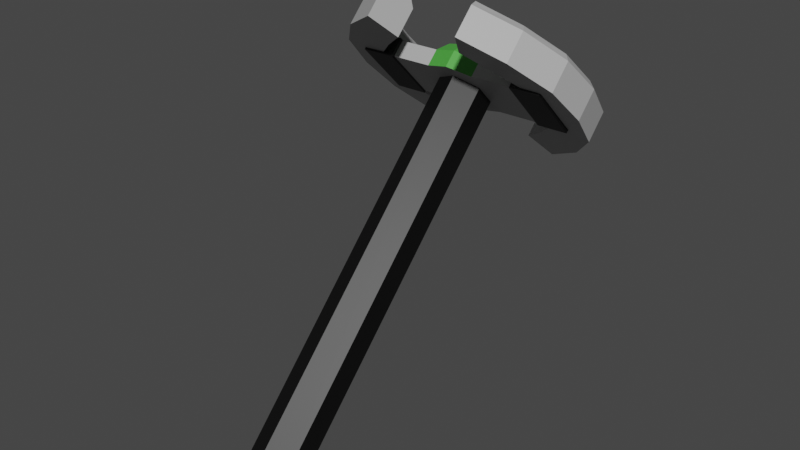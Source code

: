 # Source: SteeringWheel5.blend  (saved by Blender 2.90.8; exported with 4.5.12 LTS)
import bpy
from mathutils import Matrix  # noqa: F401  (used for matrix-valued properties, if any)

bpy.ops.wm.read_factory_settings(use_empty=True)
scene = bpy.context.scene
scene.name = 'Scene'

# ---- collections
col_collection = bpy.data.collections.new('Collection'); scene.collection.children.link(col_collection)

# ---- materials (node trees are filled in below, after node groups)
mat_black_steeringwheel5 = bpy.data.materials.new('Black_SteeringWheel5')
mat_black_steeringwheel5.use_transparent_shadow = False
mat_darkgreen_steeringwhee5 = bpy.data.materials.new('DarkGreen_SteeringWhee5')
mat_darkgreen_steeringwhee5.use_transparent_shadow = False
mat_gray_steeringwheel5 = bpy.data.materials.new('Gray_SteeringWheel5')
mat_gray_steeringwheel5.use_transparent_shadow = False

# ---- material node trees
mat_black_steeringwheel5.use_nodes = True; mat_black_steeringwheel5.node_tree.nodes.clear()
_N = mat_black_steeringwheel5.node_tree.nodes; _L = mat_black_steeringwheel5.node_tree.links
n0 = _N.new('ShaderNodeBsdfPrincipled'); n0.name = 'Principled BSDF'; n0.location = (10, 300)
n0.distribution = 'GGX'
n0.subsurface_method = 'BURLEY'
n0.inputs[0].default_value = (0.0, 0.0, 0.0, 1.0)
n0.inputs[3].default_value = 1.45
n0.inputs[27].default_value = (0.0, 0.0, 0.0, 1.0)
n0.inputs[28].default_value = 1.0
n1 = _N.new('ShaderNodeOutputMaterial'); n1.name = 'Material Output'; n1.location = (300, 300)
_L.new(n0.outputs[0], n1.inputs[0])
n1.is_active_output = True
mat_darkgreen_steeringwhee5.use_nodes = True; mat_darkgreen_steeringwhee5.node_tree.nodes.clear()
_N = mat_darkgreen_steeringwhee5.node_tree.nodes; _L = mat_darkgreen_steeringwhee5.node_tree.links
n0 = _N.new('ShaderNodeBsdfPrincipled'); n0.name = 'Principled BSDF'; n0.location = (10, 300)
n0.distribution = 'GGX'
n0.subsurface_method = 'BURLEY'
n0.inputs[0].default_value = (0.07651, 0.402, 0.05518, 1.0)
n0.inputs[3].default_value = 1.45
n0.inputs[27].default_value = (0.0, 0.0, 0.0, 1.0)
n0.inputs[28].default_value = 1.0
n1 = _N.new('ShaderNodeOutputMaterial'); n1.name = 'Material Output'; n1.location = (300, 300)
_L.new(n0.outputs[0], n1.inputs[0])
n1.is_active_output = True
mat_gray_steeringwheel5.use_nodes = True; mat_gray_steeringwheel5.node_tree.nodes.clear()
_N = mat_gray_steeringwheel5.node_tree.nodes; _L = mat_gray_steeringwheel5.node_tree.links
n0 = _N.new('ShaderNodeBsdfPrincipled'); n0.name = 'Principled BSDF'; n0.location = (10, 300)
n0.distribution = 'GGX'
n0.subsurface_method = 'BURLEY'
n0.inputs[0].default_value = (0.448, 0.448, 0.448, 1.0)
n0.inputs[3].default_value = 1.45
n0.inputs[27].default_value = (0.0, 0.0, 0.0, 1.0)
n0.inputs[28].default_value = 1.0
n1 = _N.new('ShaderNodeOutputMaterial'); n1.name = 'Material Output'; n1.location = (300, 300)
_L.new(n0.outputs[0], n1.inputs[0])
n1.is_active_output = True

# ---- world
world_world = bpy.data.worlds.new('World'); scene.world = world_world
world_world.use_nodes = True; world_world.node_tree.nodes.clear()
_N = world_world.node_tree.nodes; _L = world_world.node_tree.links
n0 = _N.new('ShaderNodeOutputWorld'); n0.name = 'World Output'; n0.location = (300, 300)
n1 = _N.new('ShaderNodeBackground'); n1.name = 'Background'; n1.location = (10, 300)
n1.inputs[0].default_value = (0.05088, 0.05088, 0.05088, 1.0)
_L.new(n1.outputs[0], n0.inputs[0])
n0.is_active_output = True
world_world.color = (0.05088, 0.05088, 0.05088)
world_world.use_sun_shadow = False
world_world.sun_shadow_jitter_overblur = 0.0

# ---- meshes
me_cylinder = bpy.data.meshes.new('Cylinder')
me_cylinder.from_pydata([(0.001382, -2.154, -2.562), (0.001382, 0.1866, -0.1167), (0.1893, -2.222, -2.477), (0.1893, 0.1101, -0.04018), (0.1893, -2.357, -2.307), (0.1893, -0.04297, 0.1128), (0.001382, -2.424, -2.222), (0.001382, -0.1195, 0.1894), (-0.1865, -2.357, -2.307), (-0.1865, -0.04297, 0.1128), (-0.1865, -2.222, -2.477), (-0.1865, 0.1101, -0.04018), (0.4801, 0.3357, -0.3511), (0.6783, -0.007573, -0.01775), (0.4801, -0.3508, 0.3156), (-0.4773, -0.3508, 0.3156), (-0.6755, -0.007573, -0.01775), (-0.4773, 0.3357, -0.3511), (0.7085, 0.4949, -0.5153), (1.001, -0.01239, -0.02271), (0.7085, -0.5197, 0.4699), (-0.7057, -0.5197, 0.4699), (-0.9986, -0.01239, -0.02271), (-0.7057, 0.4949, -0.5153), (0.4801, 0.5071, -0.1745), (0.5245, 0.5803, -0.1629), (0.6783, 0.1639, 0.1588), (0.7411, 0.2052, 0.2014), (0.4801, -0.1794, 0.4921), (0.5245, -0.1699, 0.5657), (-0.4773, -0.1794, 0.4921), (-0.5217, -0.1699, 0.5657), (-0.6755, 0.1639, 0.1588), (-0.7383, 0.2052, 0.2014), (-0.4773, 0.5071, -0.1745), (-0.5217, 0.5803, -0.1629), (0.6641, 0.6836, -0.2572), (0.7085, 0.676, -0.3289), (0.9386, 0.2082, 0.2044), (1.001, 0.1687, 0.1637), (0.6641, -0.2672, 0.6661), (0.7085, -0.3386, 0.6564), (-0.6613, -0.2672, 0.6661), (-0.7057, -0.3386, 0.6564), (-0.9358, 0.2082, 0.2044), (-0.9986, 0.1687, 0.1637), (-0.6613, 0.6836, -0.2572), (-0.7057, 0.676, -0.3289), (-0.3867, -0.6829, 0.6317), (-0.2739, -0.4826, 0.4467), (-0.3867, -0.5041, 0.8159), (-0.3648, -0.4271, 0.8191), (-0.2958, -0.3104, 0.7001), (-0.2739, -0.3133, 0.6211), (0.3895, -0.6829, 0.6317), (0.2767, -0.4826, 0.4467), (0.3895, -0.5041, 0.8159), (0.3676, -0.4271, 0.8191), (0.2986, -0.3104, 0.7001), (0.2767, -0.3133, 0.6211), (0.9383, -0.2892, 0.2494), (0.666, -0.2034, 0.1756), (0.9383, -0.1103, 0.4335), (0.8854, -0.05557, 0.4584), (0.7189, -0.008959, 0.4073), (0.666, -0.03407, 0.3499), (0.9383, 0.2677, -0.2914), (0.666, 0.1914, -0.2078), (0.9383, 0.4465, -0.1072), (0.8854, 0.4698, -0.05177), (0.7189, 0.4173, -0.006668), (0.666, 0.3607, -0.03346), (-0.9355, -0.2892, 0.2494), (-0.6632, -0.2034, 0.1756), (-0.9355, -0.1103, 0.4335), (-0.8826, -0.05557, 0.4584), (-0.7161, -0.008959, 0.4073), (-0.6632, -0.03407, 0.3499), (0.3895, 0.6614, -0.6737), (0.2767, 0.4706, -0.479), (0.3895, 0.8402, -0.4896), (0.3676, 0.8412, -0.4125), (0.2986, 0.7188, -0.2994), (0.2767, 0.6399, -0.3046), (-0.3867, 0.6614, -0.6737), (-0.2739, 0.4706, -0.479), (-0.3867, 0.8402, -0.4896), (-0.3648, 0.8412, -0.4125), (-0.2958, 0.7188, -0.2994), (-0.2739, 0.6399, -0.3046), (-0.9355, 0.2677, -0.2914), (-0.6632, 0.1914, -0.2078), (-0.9355, 0.4465, -0.1072), (-0.8826, 0.4698, -0.05177), (-0.7161, 0.4173, -0.006668), (-0.6632, 0.3607, -0.03346), (0.001382, 0.2157, -0.255), (0.001382, 0.314, -0.1566), (0.202, 0.1696, -0.2089), (0.202, 0.268, -0.1105), (0.326, 0.04891, -0.08821), (0.326, 0.1473, 0.01016), (0.326, -0.1003, 0.06096), (0.326, -0.001885, 0.1593), (0.202, -0.2209, 0.1816), (0.202, -0.1226, 0.28), (0.001382, -0.267, 0.2277), (0.001382, -0.1687, 0.3261), (-0.1992, -0.2209, 0.1816), (-0.1992, -0.1226, 0.28), (-0.3232, -0.1003, 0.06096), (-0.3232, -0.001885, 0.1593), (-0.3232, 0.04891, -0.08821), (-0.3232, 0.1473, 0.01016), (-0.1992, 0.1696, -0.2089), (-0.1992, 0.268, -0.1105), (0.8085, 0.268, -0.1105), (0.8085, 0.1696, -0.2089), (0.8085, 0.04891, -0.08821), (0.8085, 0.1473, 0.01016), (0.8085, -0.1003, 0.06096), (0.8085, -0.001885, 0.1593), (0.8085, -0.2209, 0.1816), (0.8085, -0.1226, 0.28), (0.5362, -0.2209, 0.1816), (0.5362, -0.1003, 0.06096), (0.5362, -0.001885, 0.1593), (0.5362, 0.1473, 0.01016), (0.5362, 0.1696, -0.2089), (0.5362, 0.04891, -0.08821), (0.5362, -0.1226, 0.28), (0.5362, 0.268, -0.1105), (-0.8247, -0.1226, 0.28), (-0.8247, -0.2209, 0.1816), (-0.8247, -0.1003, 0.06096), (-0.8247, -0.001885, 0.1593), (-0.8247, 0.04891, -0.08821), (-0.8247, 0.1473, 0.01016), (-0.8247, 0.1696, -0.2089), (-0.8247, 0.268, -0.1105), (-0.531, -0.1003, 0.06096), (-0.531, -0.2209, 0.1816), (-0.531, 0.268, -0.1105), (-0.531, 0.1473, 0.01016), (-0.531, 0.04891, -0.08821), (-0.531, -0.001885, 0.1593), (-0.531, -0.1226, 0.28), (-0.531, 0.1696, -0.2089), (0.5462, -0.1139, 0.05681), (0.7986, -0.1139, 0.05681), (-0.5417, -0.2422, 0.1851), (-0.8139, -0.2422, 0.1851), (0.7986, 0.2892, -0.114), (0.7986, 0.1731, -0.2302), (0.7986, 0.04476, -0.1018), (0.7986, 0.1609, 0.01432), (0.7986, 0.002267, 0.1729), (0.7986, -0.2422, 0.1851), (0.7986, -0.1261, 0.3013), (0.5462, 0.002267, 0.1729), (0.5462, 0.1731, -0.2302), (0.5462, -0.1261, 0.3013), (0.5462, -0.2422, 0.1851), (0.5462, 0.1609, 0.01432), (0.5462, 0.04476, -0.1018), (0.5462, 0.2892, -0.114), (-0.8139, -0.1261, 0.3013), (-0.8139, -0.1139, 0.05681), (-0.8139, 0.002267, 0.1729), (-0.8139, 0.04476, -0.1018), (-0.8139, 0.1609, 0.01432), (-0.8139, 0.1731, -0.2302), (-0.8139, 0.2892, -0.114), (-0.5417, 0.2892, -0.114), (-0.5417, 0.002267, 0.1729), (-0.5417, 0.1731, -0.2302), (-0.5417, -0.1139, 0.05681), (-0.5417, 0.1609, 0.01432), (-0.5417, 0.04476, -0.1018), (-0.5417, -0.1261, 0.3013), (0.1618, 0.2957, -0.004364), (0.001382, 0.3326, -0.04121), (-0.159, 0.2957, -0.004364), (-0.2581, 0.1993, 0.0921), (-0.2581, 0.08005, 0.2113), (-0.159, -0.01641, 0.3078), (0.001382, -0.05326, 0.3446), (0.1618, -0.01641, 0.3078), (0.2609, 0.08005, 0.2113), (0.2609, 0.1993, 0.0921)], [], [(0, 1, 3, 2), (2, 3, 5, 4), (4, 5, 7, 6), (3, 1, 11, 9, 7, 5), (6, 7, 9, 8), (8, 9, 11, 10), (0, 2, 4, 6, 8, 10), (66, 68, 39, 19), (48, 50, 43, 21), (72, 74, 45, 22), (90, 92, 47, 23), (60, 62, 41, 20), (89, 34, 17, 85), (67, 12, 18, 66), (65, 26, 13, 61), (61, 13, 19, 60), (59, 28, 14, 55), (55, 14, 20, 54), (77, 30, 15, 73), (73, 15, 21, 72), (95, 32, 16, 91), (91, 16, 22, 90), (78, 80, 37, 18), (85, 17, 23, 84), (71, 24, 12, 67), (83, 82, 81, 80, 78, 79), (94, 35, 46, 93), (76, 33, 44, 75), (52, 31, 42, 51), (64, 29, 40, 63), (70, 27, 38, 69), (82, 25, 36, 81), (10, 11, 1, 0), (53, 52, 51, 50, 48, 49), (68, 37, 36, 69), (62, 39, 38, 63), (56, 41, 40, 57), (74, 43, 42, 75), (92, 45, 44, 93), (86, 47, 46, 87), (70, 25, 24, 71), (64, 27, 26, 65), (58, 29, 28, 59), (76, 31, 30, 77), (94, 33, 32, 95), (88, 35, 34, 89), (31, 52, 53, 30), (43, 50, 51, 42), (15, 49, 48, 21), (30, 53, 49, 15), (29, 58, 57, 40), (20, 41, 56, 54), (29, 64, 65, 28), (41, 62, 63, 40), (27, 64, 63, 38), (14, 61, 60, 20), (28, 65, 61, 14), (19, 39, 62, 60), (27, 70, 71, 26), (39, 68, 69, 38), (25, 70, 69, 36), (26, 71, 67, 13), (13, 67, 66, 19), (18, 37, 68, 66), (33, 76, 77, 32), (45, 74, 75, 44), (31, 76, 75, 42), (16, 73, 72, 22), (32, 77, 73, 16), (21, 43, 74, 72), (24, 83, 79, 12), (25, 82, 83, 24), (37, 80, 81, 36), (12, 79, 78, 18), (89, 85, 84, 86, 87, 88), (59, 55, 54, 56, 57, 58), (35, 88, 87, 46), (23, 47, 86, 84), (35, 94, 95, 34), (47, 92, 93, 46), (33, 94, 93, 44), (17, 91, 90, 23), (34, 95, 91, 17), (22, 45, 92, 90), (96, 97, 99, 98), (144, 140, 176, 178), (134, 136, 169, 167), (122, 123, 158, 157), (104, 105, 107, 106), (106, 107, 109, 108), (143, 142, 173, 177), (123, 121, 156, 158), (180, 181, 182, 183, 184, 185, 186, 187, 188, 189), (140, 141, 150, 176), (114, 115, 97, 96), (96, 98, 100, 102, 104, 106, 108, 110, 112, 114), (117, 116, 119, 118), (118, 119, 121, 120), (120, 121, 123, 122), (135, 132, 166, 168), (120, 122, 157, 149), (146, 145, 174, 179), (133, 134, 167, 151), (141, 146, 179, 150), (105, 104, 124, 130), (98, 99, 131, 128), (99, 101, 127, 131), (102, 100, 129, 125), (103, 105, 130, 126), (104, 102, 125, 124), (101, 103, 126, 127), (100, 98, 128, 129), (133, 132, 135, 134), (134, 135, 137, 136), (136, 137, 139, 138), (132, 133, 151, 166), (121, 119, 155, 156), (142, 147, 175, 173), (129, 128, 160, 164), (118, 120, 149, 154), (111, 113, 143, 145), (114, 112, 144, 147), (115, 114, 147, 142), (108, 109, 146, 141), (109, 111, 145, 146), (110, 108, 141, 140), (113, 115, 142, 143), (112, 110, 140, 144), (164, 160, 153, 154), (163, 159, 156, 155), (162, 148, 149, 157), (178, 176, 167, 169), (177, 173, 172, 170), (176, 150, 151, 167), (159, 161, 158, 156), (148, 164, 154, 149), (165, 163, 155, 152), (160, 165, 152, 153), (161, 162, 157, 158), (179, 174, 168, 166), (150, 179, 166, 151), (173, 175, 171, 172), (175, 178, 169, 171), (174, 177, 170, 168), (137, 135, 168, 170), (130, 124, 162, 161), (128, 131, 165, 160), (136, 138, 171, 169), (131, 127, 163, 165), (139, 137, 170, 172), (116, 117, 153, 152), (125, 129, 164, 148), (138, 139, 172, 171), (117, 118, 154, 153), (126, 130, 161, 159), (119, 116, 152, 155), (124, 125, 148, 162), (145, 143, 177, 174), (127, 126, 159, 163), (147, 144, 178, 175), (99, 97, 181, 180), (97, 115, 182, 181), (115, 113, 183, 182), (113, 111, 184, 183), (111, 109, 185, 184), (109, 107, 186, 185), (107, 105, 187, 186), (105, 103, 188, 187), (103, 101, 189, 188), (101, 99, 180, 189)])
me_cylinder.polygons.foreach_set('material_index', [0, 0, 0, 2, 0, 0, 0, 2, 2, 2, 2, 2, 2, 2, 2, 2, 2, 2, 2, 2, 2, 2, 2, 2, 2, 2, 2, 2, 2, 2, 2, 2, 0, 2, 2, 2, 2, 2, 2, 2, 2, 2, 2, 2, 2, 2, 2, 2, 2, 2, 2, 2, 2, 2, 2, 2, 2, 2, 2, 2, 2, 2, 2, 2, 2, 2, 2, 2, 2, 2, 2, 2, 2, 2, 2, 2, 2, 2, 2, 2, 2, 2, 2, 2, 2, 0, 0, 0, 1, 1, 0, 0, 1, 0, 2, 2, 0, 0, 0, 0, 0, 0, 0, 0, 2, 2, 2, 2, 2, 2, 2, 2, 0, 0, 0, 0, 0, 0, 0, 0, 2, 2, 2, 2, 2, 2, 2, 2, 0, 0, 0, 0, 0, 0, 0, 0, 0, 0, 0, 0, 0, 0, 0, 0, 0, 0, 0, 0, 0, 0, 0, 0, 0, 0, 0, 0, 0, 0, 0, 0, 1, 1, 1, 1, 1, 1, 1, 1, 1, 1])
_uv = me_cylinder.uv_layers.new(name='UVMap')
_uv.uv.foreach_set('vector', [1.0, 0.5, 1.0, 0.8929, 0.8333, 0.8929, 0.8333, 0.5, 0.8333, 0.5, 0.8333, 0.8929, 0.6667, 0.8929, 0.6667, 0.5, 0.6667, 0.5, 0.6667, 0.8929, 0.5, 0.8929, 0.5, 0.5, 0.4578, 0.4921, 0.25, 0.6121, 0.04215, 0.4921, 0.04215, 0.2521, 0.25, 0.1321, 0.4578, 0.2521, 0.5, 0.5, 0.5, 0.8929, 0.3333, 0.8929, 0.3333, 0.5, 0.3333, 0.5, 0.3333, 0.8929, 0.1667, 0.8929, 0.1667, 0.5, 0.75, 0.49, 0.9578, 0.37, 0.9578, 0.13, 0.75, 0.01, 0.5422, 0.13, 0.5422, 0.37, 0.8125, 0.5, 0.8125, 0.9087, 0.75, 0.9087, 0.75, 0.5, 0.4375, 0.5, 0.4375, 0.9087, 0.375, 0.9087, 0.375, 0.5, 0.3125, 0.5, 0.3125, 0.9087, 0.25, 0.9087, 0.25, 0.5, 0.1875, 0.5, 0.1875, 0.9087, 0.125, 0.9087, 0.125, 0.5, 0.6875, 0.5, 0.6875, 0.9087, 0.625, 0.9087, 0.625, 0.5, 0.2854, 0.3949, 0.2253, 0.37, 0.6299, 0.37, 0.6899, 0.3949, 0.895, 0.31, 0.8701, 0.37, 0.9197, 0.4197, 0.9549, 0.3349, 0.4904, 0.19, 0.5153, 0.25, 0.9198, 0.25, 0.895, 0.19, 0.895, 0.19, 0.9198, 0.25, 0.99, 0.25, 0.9549, 0.1651, 0.4055, 0.1051, 0.4655, 0.13, 0.8701, 0.13, 0.8101, 0.1051, 0.8101, 0.1051, 0.8701, 0.13, 0.9197, 0.08029, 0.8349, 0.04515, 0.2004, 0.19, 0.2253, 0.13, 0.6299, 0.13, 0.605, 0.19, 0.605, 0.19, 0.6299, 0.13, 0.5803, 0.08029, 0.5451, 0.1651, 0.2004, 0.31, 0.1756, 0.25, 0.5802, 0.25, 0.605, 0.31, 0.605, 0.31, 0.5802, 0.25, 0.51, 0.25, 0.5451, 0.3349, 0.9375, 0.5, 0.9375, 0.9087, 0.875, 0.9087, 0.875, 0.5, 0.6899, 0.3949, 0.6299, 0.37, 0.5803, 0.4197, 0.6651, 0.4549, 0.4904, 0.31, 0.4655, 0.37, 0.8701, 0.37, 0.895, 0.31, 0.4055, 0.3949, 0.3149, 0.4066, 0.33, 0.4432, 0.9375, 0.9087, 0.9375, 0.5, 0.8101, 0.3949, 0.09339, 0.3148, 0.1203, 0.3797, 0.08993, 0.4101, 0.05678, 0.33, 0.09339, 0.1852, 0.06653, 0.25, 0.02363, 0.25, 0.05678, 0.17, 0.1851, 0.09343, 0.1203, 0.1203, 0.08993, 0.08994, 0.17, 0.05679, 0.4066, 0.1852, 0.3797, 0.1203, 0.4101, 0.08994, 0.4432, 0.17, 0.4066, 0.3148, 0.4335, 0.25, 0.4764, 0.25, 0.4432, 0.33, 0.3149, 0.4066, 0.3797, 0.3797, 0.4101, 0.4101, 0.33, 0.4432, 0.1667, 0.5, 0.1667, 0.8929, -8.941e-08, 0.8929, -8.941e-08, 0.5, 0.2854, 0.1051, 0.1851, 0.09343, 0.4375, 1.0, 0.4375, 0.9087, 0.6651, 0.04515, 0.6899, 0.1051, 0.8125, 0.9087, 0.875, 0.9087, 0.8711, 1.0, 0.8125, 1.0, 0.6875, 0.9087, 0.75, 0.9087, 0.7461, 1.0, 0.6875, 1.0, 0.5625, 0.9087, 0.625, 0.9087, 0.6211, 1.0, 0.5625, 1.0, 0.3125, 0.9087, 0.375, 0.9087, 0.3711, 1.0, 0.3125, 1.0, 0.1875, 0.9087, 0.25, 0.9087, 0.2461, 1.0, 0.1875, 1.0, 0.0625, 0.9087, 0.125, 0.9087, 0.1211, 1.0, 0.0625, 1.0, 0.4066, 0.3148, 0.3797, 0.3797, 0.4655, 0.37, 0.4904, 0.31, 0.4066, 0.1852, 0.4335, 0.25, 0.5153, 0.25, 0.4904, 0.19, 0.3149, 0.09343, 0.3797, 0.1203, 0.4655, 0.13, 0.4055, 0.1051, 0.09339, 0.1852, 0.1203, 0.1203, 0.2253, 0.13, 0.2004, 0.19, 0.09339, 0.3148, 0.06653, 0.25, 0.1756, 0.25, 0.2004, 0.31, 0.1851, 0.4066, 0.1203, 0.3797, 0.2253, 0.37, 0.2854, 0.3949, 0.1203, 0.1203, 0.1851, 0.09343, 0.2854, 0.1051, 0.2253, 0.13, 0.375, 0.9087, 0.4375, 0.9087, 0.4375, 1.0, 0.3789, 1.0, 0.6299, 0.13, 0.6899, 0.1051, 0.6651, 0.04515, 0.5803, 0.08029, 0.2253, 0.13, 0.2854, 0.1051, 0.6899, 0.1051, 0.6299, 0.13, 0.3797, 0.1203, 0.3149, 0.09343, 0.33, 0.05679, 0.4101, 0.08994, 0.625, 0.5, 0.625, 0.9087, 0.5625, 0.9087, 0.5625, 0.5, 0.3797, 0.1203, 0.4066, 0.1852, 0.4904, 0.19, 0.4655, 0.13, 0.625, 0.9087, 0.6875, 0.9087, 0.6875, 1.0, 0.6289, 1.0, 0.4335, 0.25, 0.4066, 0.1852, 0.4432, 0.17, 0.4764, 0.25, 0.8701, 0.13, 0.895, 0.19, 0.9549, 0.1651, 0.9197, 0.08029, 0.4655, 0.13, 0.4904, 0.19, 0.895, 0.19, 0.8701, 0.13, 0.75, 0.5, 0.75, 0.9087, 0.6875, 0.9087, 0.6875, 0.5, 0.4335, 0.25, 0.4066, 0.3148, 0.4904, 0.31, 0.5153, 0.25, 0.75, 0.9087, 0.8125, 0.9087, 0.8125, 1.0, 0.7539, 1.0, 0.3797, 0.3797, 0.4066, 0.3148, 0.4432, 0.33, 0.4101, 0.4101, 0.5153, 0.25, 0.4904, 0.31, 0.895, 0.31, 0.9198, 0.25, 0.9198, 0.25, 0.895, 0.31, 0.9549, 0.3349, 0.99, 0.25, 0.875, 0.5, 0.875, 0.9087, 0.8125, 0.9087, 0.8125, 0.5, 0.06653, 0.25, 0.09339, 0.1852, 0.2004, 0.19, 0.1756, 0.25, 0.25, 0.9087, 0.3125, 0.9087, 0.3125, 1.0, 0.2539, 1.0, 0.1203, 0.1203, 0.09339, 0.1852, 0.05678, 0.17, 0.08993, 0.08994, 0.5802, 0.25, 0.605, 0.19, 0.5451, 0.1651, 0.51, 0.25, 0.1756, 0.25, 0.2004, 0.19, 0.605, 0.19, 0.5802, 0.25, 0.375, 0.5, 0.375, 0.9087, 0.3125, 0.9087, 0.3125, 0.5, 0.4655, 0.37, 0.4055, 0.3949, 0.8101, 0.3949, 0.8701, 0.37, 0.3797, 0.3797, 0.3149, 0.4066, 0.4055, 0.3949, 0.4655, 0.37, 0.875, 0.9087, 0.9375, 0.9087, 0.9375, 1.0, 0.8789, 1.0, 0.8701, 0.37, 0.8101, 0.3949, 0.8349, 0.4549, 0.9197, 0.4197, 0.2854, 0.3949, 0.6899, 0.3949, 0.6651, 0.4549, 0.0625, 0.9087, 0.0625, 1.0, 0.1851, 0.4066, 0.4055, 0.1051, 0.8101, 0.1051, 0.8349, 0.04515, 0.5625, 0.9087, 0.5625, 1.0, 0.3149, 0.09343, 0.1203, 0.3797, 0.1851, 0.4066, 0.17, 0.4432, 0.08993, 0.4101, 0.125, 0.5, 0.125, 0.9087, 0.0625, 0.9087, 0.0625, 0.5, 0.1203, 0.3797, 0.09339, 0.3148, 0.2004, 0.31, 0.2253, 0.37, 0.125, 0.9087, 0.1875, 0.9087, 0.1875, 1.0, 0.1289, 1.0, 0.06653, 0.25, 0.09339, 0.3148, 0.05678, 0.33, 0.02363, 0.25, 0.6299, 0.37, 0.605, 0.31, 0.5451, 0.3349, 0.5803, 0.4197, 0.2253, 0.37, 0.2004, 0.31, 0.605, 0.31, 0.6299, 0.37, 0.25, 0.5, 0.25, 0.9087, 0.1875, 0.9087, 0.1875, 0.5, 1.0, 0.5, 1.0, 1.0, 0.9, 1.0, 0.9, 0.5, 0.5217, 0.3242, 0.5217, 0.1758, 0.5217, 0.1758, 0.5217, 0.3242, 0.3, 0.5, 0.2, 0.5, 0.2, 0.5, 0.3, 0.5, 0.6, 0.5, 0.6, 1.0, 0.6, 1.0, 0.6, 0.5, 0.6, 0.5, 0.6, 1.0, 0.5, 1.0, 0.5, 0.5, 0.5, 0.5, 0.5, 1.0, 0.4, 1.0, 0.4, 0.5, 0.02175, 0.3242, 0.1089, 0.4442, 0.1089, 0.4442, 0.02175, 0.3242, 0.6, 1.0, 0.7, 1.0, 0.7, 1.0, 0.6, 1.0, 0.3718, 0.4176, 0.25, 0.4572, 0.1282, 0.4176, 0.05297, 0.314, 0.05297, 0.186, 0.1282, 0.08239, 0.25, 0.04283, 0.3718, 0.08239, 0.447, 0.186, 0.447, 0.314, 0.5217, 0.1758, 0.6089, 0.05584, 0.6089, 0.05584, 0.5217, 0.1758, 0.1, 0.5, 0.1, 1.0, -7.451e-08, 1.0, -7.451e-08, 0.5, 0.75, 0.49, 0.8911, 0.4442, 0.9783, 0.3242, 0.9783, 0.1758, 0.8911, 0.05584, 0.75, 0.01, 0.6089, 0.05584, 0.5217, 0.1758, 0.5217, 0.3242, 0.6089, 0.4442, 0.9, 0.5, 0.9, 1.0, 0.8, 1.0, 0.8, 0.5, 0.8, 0.5, 0.8, 1.0, 0.7, 1.0, 0.7, 0.5, 0.7, 0.5, 0.7, 1.0, 0.6, 1.0, 0.6, 0.5, 0.3, 1.0, 0.4, 1.0, 0.4, 1.0, 0.3, 1.0, 0.7, 0.5, 0.6, 0.5, 0.6, 0.5, 0.7, 0.5, 0.1089, 0.05584, 0.02175, 0.1758, 0.02175, 0.1758, 0.1089, 0.05584, 0.4, 0.5, 0.3, 0.5, 0.3, 0.5, 0.4, 0.5, 0.4, 0.5, 0.4, 1.0, 0.4, 1.0, 0.4, 0.5, 0.6, 1.0, 0.6, 0.5, 0.6, 0.5, 0.6, 1.0, 0.9, 0.5, 0.9, 1.0, 0.9, 1.0, 0.9, 0.5, 0.3911, 0.4442, 0.4783, 0.3242, 0.4783, 0.3242, 0.3911, 0.4442, 0.9783, 0.1758, 0.9783, 0.3242, 0.9783, 0.3242, 0.9783, 0.1758, 0.4783, 0.1758, 0.3911, 0.05584, 0.3911, 0.05584, 0.4783, 0.1758, 0.8911, 0.05584, 0.9783, 0.1758, 0.9783, 0.1758, 0.8911, 0.05584, 0.4783, 0.3242, 0.4783, 0.1758, 0.4783, 0.1758, 0.4783, 0.3242, 0.9783, 0.3242, 0.8911, 0.4442, 0.8911, 0.4442, 0.9783, 0.3242, 0.4, 0.5, 0.4, 1.0, 0.3, 1.0, 0.3, 0.5, 0.3, 0.5, 0.3, 1.0, 0.2, 1.0, 0.2, 0.5, 0.2, 0.5, 0.2, 1.0, 0.1, 1.0, 0.1, 0.5, 0.4, 1.0, 0.4, 0.5, 0.4, 0.5, 0.4, 1.0, 0.7, 1.0, 0.8, 1.0, 0.8, 1.0, 0.7, 1.0, 0.1, 1.0, 0.1, 0.5, 0.1, 0.5, 0.1, 1.0, 0.9783, 0.3242, 0.8911, 0.4442, 0.8911, 0.4442, 0.9783, 0.3242, 0.8, 0.5, 0.7, 0.5, 0.7, 0.5, 0.8, 0.5, 0.02175, 0.1758, 0.02175, 0.3242, 0.02175, 0.3242, 0.02175, 0.1758, 0.6089, 0.4442, 0.5217, 0.3242, 0.5217, 0.3242, 0.6089, 0.4442, 0.1, 1.0, 0.1, 0.5, 0.1, 0.5, 0.1, 1.0, 0.4, 0.5, 0.4, 1.0, 0.4, 1.0, 0.4, 0.5, 0.1089, 0.05584, 0.02175, 0.1758, 0.02175, 0.1758, 0.1089, 0.05584, 0.5217, 0.1758, 0.6089, 0.05584, 0.6089, 0.05584, 0.5217, 0.1758, 0.02175, 0.3242, 0.1089, 0.4442, 0.1089, 0.4442, 0.02175, 0.3242, 0.5217, 0.3242, 0.5217, 0.1758, 0.5217, 0.1758, 0.5217, 0.3242, 0.9783, 0.3242, 0.8911, 0.4442, 0.8911, 0.4442, 0.9783, 0.3242, 0.4783, 0.3242, 0.4783, 0.1758, 0.4783, 0.1758, 0.4783, 0.3242, 0.8911, 0.05584, 0.9783, 0.1758, 0.9783, 0.1758, 0.8911, 0.05584, 0.5217, 0.3242, 0.5217, 0.1758, 0.5217, 0.1758, 0.5217, 0.3242, 0.02175, 0.3242, 0.1089, 0.4442, 0.1089, 0.4442, 0.02175, 0.3242, 0.5217, 0.1758, 0.6089, 0.05584, 0.6089, 0.05584, 0.5217, 0.1758, 0.4783, 0.1758, 0.3911, 0.05584, 0.3911, 0.05584, 0.4783, 0.1758, 0.9783, 0.1758, 0.9783, 0.3242, 0.9783, 0.3242, 0.9783, 0.1758, 0.3911, 0.4442, 0.4783, 0.3242, 0.4783, 0.3242, 0.3911, 0.4442, 0.9, 0.5, 0.9, 1.0, 0.9, 1.0, 0.9, 0.5, 0.6, 1.0, 0.6, 0.5, 0.6, 0.5, 0.6, 1.0, 0.1089, 0.05584, 0.02175, 0.1758, 0.02175, 0.1758, 0.1089, 0.05584, 0.4, 0.5, 0.4, 1.0, 0.4, 1.0, 0.4, 0.5, 0.1, 1.0, 0.1, 0.5, 0.1, 0.5, 0.1, 1.0, 0.6089, 0.4442, 0.5217, 0.3242, 0.5217, 0.3242, 0.6089, 0.4442, 0.02175, 0.1758, 0.02175, 0.3242, 0.02175, 0.3242, 0.02175, 0.1758, 0.2, 1.0, 0.3, 1.0, 0.3, 1.0, 0.2, 1.0, 0.6, 1.0, 0.6, 0.5, 0.6, 0.5, 0.6, 1.0, 0.9, 0.5, 0.9, 1.0, 0.9, 1.0, 0.9, 0.5, 0.2, 0.5, 0.1, 0.5, 0.1, 0.5, 0.2, 0.5, 0.3911, 0.4442, 0.4783, 0.3242, 0.4783, 0.3242, 0.3911, 0.4442, 0.1, 1.0, 0.2, 1.0, 0.2, 1.0, 0.1, 1.0, 0.9, 1.0, 0.9, 0.5, 0.9, 0.5, 0.9, 1.0, 0.9783, 0.1758, 0.9783, 0.3242, 0.9783, 0.3242, 0.9783, 0.1758, 0.1, 0.5, 0.1, 1.0, 0.1, 1.0, 0.1, 0.5, 0.9, 0.5, 0.8, 0.5, 0.8, 0.5, 0.9, 0.5, 0.4783, 0.1758, 0.3911, 0.05584, 0.3911, 0.05584, 0.4783, 0.1758, 0.8, 1.0, 0.9, 1.0, 0.9, 1.0, 0.8, 1.0, 0.8911, 0.05584, 0.9783, 0.1758, 0.9783, 0.1758, 0.8911, 0.05584, 0.02175, 0.1758, 0.02175, 0.3242, 0.02175, 0.3242, 0.02175, 0.1758, 0.4783, 0.3242, 0.4783, 0.1758, 0.4783, 0.1758, 0.4783, 0.3242, 0.6089, 0.4442, 0.5217, 0.3242, 0.5217, 0.3242, 0.6089, 0.4442, 0.3911, 0.4442, 0.25, 0.49, 0.25, 0.4572, 0.3718, 0.4176, 0.25, 0.49, 0.1089, 0.4442, 0.1282, 0.4176, 0.25, 0.4572, 0.1089, 0.4442, 0.02175, 0.3242, 0.05297, 0.314, 0.1282, 0.4176, 0.02175, 0.3242, 0.02175, 0.1758, 0.05297, 0.186, 0.05297, 0.314, 0.02175, 0.1758, 0.1089, 0.05584, 0.1282, 0.08239, 0.05297, 0.186, 0.1089, 0.05584, 0.25, 0.01, 0.25, 0.04283, 0.1282, 0.08239, 0.25, 0.01, 0.3911, 0.05584, 0.3718, 0.08239, 0.25, 0.04283, 0.3911, 0.05584, 0.4783, 0.1758, 0.447, 0.186, 0.3718, 0.08239, 0.4783, 0.1758, 0.4783, 0.3242, 0.447, 0.314, 0.447, 0.186, 0.4783, 0.3242, 0.3911, 0.4442, 0.3718, 0.4176, 0.447, 0.314])
me_cylinder.materials.append(mat_black_steeringwheel5)
me_cylinder.materials.append(mat_darkgreen_steeringwhee5)
me_cylinder.materials.append(mat_gray_steeringwheel5)
me_cylinder.use_remesh_fix_poles = True
me_cylinder.use_remesh_preserve_attributes = False
me_cylinder.use_mirror_vertex_groups = False
me_cylinder.update()

# ---- objects
ob_steeringwheel5 = bpy.data.objects.new('SteeringWheel5', me_cylinder)

# ---- transforms, parenting, visibility, modifiers, constraints
ob_steeringwheel5.location = (0.0, 0.0, 0.0)
ob_steeringwheel5.lineart.crease_threshold = 0.0

# ---- collection membership
col_collection.objects.link(ob_steeringwheel5)

# ---- scene / render settings (as saved in the file)
scene.frame_start = 1; scene.frame_end = 250; scene.frame_set(1)
scene.render.engine = 'BLENDER_EEVEE_NEXT'
scene.cycles.use_denoising = False
scene.cycles.samples = 128
scene.cycles.sampling_pattern = 'TABULATED_SOBOL'
scene.cycles.use_adaptive_sampling = False
scene.cycles.use_light_tree = False
scene.view_settings.view_transform = 'Filmic'
bpy.context.view_layer.update()

# ---- added for rendering (the .blend has no active camera and no usable light): camera, sun
cam_auto = bpy.data.cameras.new('AutoCamera')
cam_auto.lens = 50.0
cam_auto.sensor_width = 36.0
cam_auto.clip_end = 1000.0
ob_auto_camera = bpy.data.objects.new('AutoCamera', cam_auto)
scene.collection.objects.link(ob_auto_camera)
ob_auto_camera.location = (4.72784, -6.46337, 2.90979)
ob_auto_camera.rotation_euler = (1.09748, -7.21219e-08, 0.694738)
scene.camera = ob_auto_camera
light_auto_sun = bpy.data.lights.new('AutoSun', 'SUN')
light_auto_sun.energy = 3.0
light_auto_sun.angle = 0.0523599
ob_auto_sun = bpy.data.objects.new('AutoSun', light_auto_sun)
scene.collection.objects.link(ob_auto_sun)
ob_auto_sun.rotation_euler = (0.872665, 0.174533, 0.523599)
bpy.context.view_layer.update()
